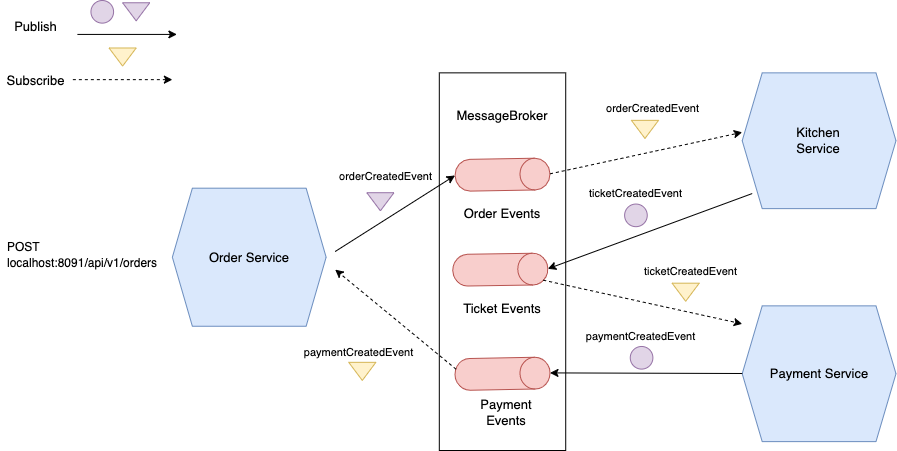

The diagram above was exported from draw.io. Its source (the exported page's mxGraphModel, read from the mxfile embedded in the PNG):
<mxGraphModel dx="2276" dy="914" grid="1" gridSize="10" guides="1" tooltips="1" connect="1" arrows="1" fold="1" page="1" pageScale="1" pageWidth="850" pageHeight="1100" math="0" shadow="0">
  <root>
    <mxCell id="0" />
    <mxCell id="1" parent="0" />
    <mxCell id="RfTGgLPv5XxAwh-C0dmG-123" value="" style="group" vertex="1" connectable="0" parent="1">
      <mxGeometry x="-460" y="350" width="895.48" height="450" as="geometry" />
    </mxCell>
    <mxCell id="RfTGgLPv5XxAwh-C0dmG-65" value="" style="rounded=0;whiteSpace=wrap;html=1;fontSize=13;fillColor=none;" vertex="1" parent="RfTGgLPv5XxAwh-C0dmG-123">
      <mxGeometry x="438.81233575757574" y="72.36180904522612" width="126.40740404040405" height="377.6381909547739" as="geometry" />
    </mxCell>
    <mxCell id="RfTGgLPv5XxAwh-C0dmG-46" value="" style="triangle;whiteSpace=wrap;html=1;fontSize=13;rotation=90;fillColor=#e1d5e7;strokeColor=#9673a6;" vertex="1" parent="RfTGgLPv5XxAwh-C0dmG-123">
      <mxGeometry x="370.8553535353535" y="187.68844221105522" width="18.090505050505048" height="27.1356783919598" as="geometry" />
    </mxCell>
    <mxCell id="RfTGgLPv5XxAwh-C0dmG-31" value="" style="shape=cylinder3;whiteSpace=wrap;html=1;boundedLbl=1;backgroundOutline=1;size=15;rotation=89;fillColor=#f8cecc;strokeColor=#b85450;" vertex="1" parent="RfTGgLPv5XxAwh-C0dmG-123">
      <mxGeometry x="486.11900646464653" y="126.66934673366838" width="31.775972121212124" height="94.9748743718593" as="geometry" />
    </mxCell>
    <mxCell id="RfTGgLPv5XxAwh-C0dmG-48" value="&lt;font style=&quot;font-size: 11px&quot;&gt;orderCreatedEvent&lt;/font&gt;" style="text;html=1;align=center;verticalAlign=middle;resizable=0;points=[];autosize=1;strokeColor=none;fontSize=13;" vertex="1" parent="RfTGgLPv5XxAwh-C0dmG-123">
      <mxGeometry x="330.15171717171717" y="165.11155778894468" width="110" height="20" as="geometry" />
    </mxCell>
    <mxCell id="RfTGgLPv5XxAwh-C0dmG-50" value="" style="triangle;whiteSpace=wrap;html=1;fontSize=13;rotation=90;fillColor=#fff2cc;strokeColor=#d6b656;" vertex="1" parent="RfTGgLPv5XxAwh-C0dmG-123">
      <mxGeometry x="635.4289898989899" y="115.32663316582911" width="18.090505050505048" height="27.1356783919598" as="geometry" />
    </mxCell>
    <mxCell id="RfTGgLPv5XxAwh-C0dmG-51" value="&lt;font style=&quot;font-size: 11px&quot;&gt;orderCreatedEvent&lt;/font&gt;" style="text;html=1;align=center;verticalAlign=middle;resizable=0;points=[];autosize=1;strokeColor=none;fontSize=13;" vertex="1" parent="RfTGgLPv5XxAwh-C0dmG-123">
      <mxGeometry x="596.9866666666667" y="97.23618090452251" width="110" height="20" as="geometry" />
    </mxCell>
    <mxCell id="RfTGgLPv5XxAwh-C0dmG-53" value="" style="triangle;whiteSpace=wrap;html=1;fontSize=13;rotation=90;fillColor=#e1d5e7;strokeColor=#9673a6;" vertex="1" parent="RfTGgLPv5XxAwh-C0dmG-123">
      <mxGeometry x="126.63353535353535" y="-2.2613065326633164" width="18.090505050505048" height="27.1356783919598" as="geometry" />
    </mxCell>
    <mxCell id="RfTGgLPv5XxAwh-C0dmG-55" value="" style="triangle;whiteSpace=wrap;html=1;fontSize=13;rotation=90;fillColor=#fff2cc;strokeColor=#d6b656;" vertex="1" parent="RfTGgLPv5XxAwh-C0dmG-123">
      <mxGeometry x="113.06565656565655" y="42.96482412060301" width="18.090505050505048" height="27.1356783919598" as="geometry" />
    </mxCell>
    <mxCell id="RfTGgLPv5XxAwh-C0dmG-56" value="Subscribe" style="text;html=1;align=center;verticalAlign=middle;resizable=0;points=[];autosize=1;strokeColor=none;fontSize=13;" vertex="1" parent="RfTGgLPv5XxAwh-C0dmG-123">
      <mxGeometry y="70.10050251256281" width="70" height="20" as="geometry" />
    </mxCell>
    <mxCell id="RfTGgLPv5XxAwh-C0dmG-57" value="" style="shape=hexagon;perimeter=hexagonPerimeter2;whiteSpace=wrap;html=1;fixedSize=1;fontSize=13;fillColor=#dae8fc;strokeColor=#6c8ebf;" vertex="1" parent="RfTGgLPv5XxAwh-C0dmG-123">
      <mxGeometry x="171.85979797979797" y="187.68844221105527" width="153.76929292929293" height="138.0572864321608" as="geometry" />
    </mxCell>
    <mxCell id="RfTGgLPv5XxAwh-C0dmG-58" value="Order Service" style="text;html=1;strokeColor=none;fillColor=none;align=center;verticalAlign=middle;whiteSpace=wrap;rounded=0;fontSize=13;" vertex="1" parent="RfTGgLPv5XxAwh-C0dmG-123">
      <mxGeometry x="203.51818181818183" y="247.6763819095477" width="90.45252525252525" height="18.09045226130653" as="geometry" />
    </mxCell>
    <mxCell id="RfTGgLPv5XxAwh-C0dmG-62" value="" style="shape=hexagon;perimeter=hexagonPerimeter2;whiteSpace=wrap;html=1;fixedSize=1;fontSize=13;fillColor=#dae8fc;strokeColor=#6c8ebf;" vertex="1" parent="RfTGgLPv5XxAwh-C0dmG-123">
      <mxGeometry x="741.710707070707" y="72.36180904522612" width="153.76929292929293" height="135.7597989949749" as="geometry" />
    </mxCell>
    <mxCell id="RfTGgLPv5XxAwh-C0dmG-63" value="Kitchen Service" style="text;html=1;strokeColor=none;fillColor=none;align=center;verticalAlign=middle;whiteSpace=wrap;rounded=0;fontSize=13;" vertex="1" parent="RfTGgLPv5XxAwh-C0dmG-123">
      <mxGeometry x="773.3690909090909" y="131.20100502512562" width="90.45252525252525" height="18.09045226130653" as="geometry" />
    </mxCell>
    <mxCell id="RfTGgLPv5XxAwh-C0dmG-67" value="MessageBroker" style="text;html=1;strokeColor=none;fillColor=none;align=center;verticalAlign=middle;whiteSpace=wrap;rounded=0;fontSize=13;" vertex="1" parent="RfTGgLPv5XxAwh-C0dmG-123">
      <mxGeometry x="483.9210101010101" y="106.28140703517587" width="36.181010101010095" height="18.09045226130653" as="geometry" />
    </mxCell>
    <mxCell id="RfTGgLPv5XxAwh-C0dmG-73" value="" style="shape=cylinder3;whiteSpace=wrap;html=1;boundedLbl=1;backgroundOutline=1;size=15;rotation=89;fillColor=#f8cecc;strokeColor=#b85450;" vertex="1" parent="RfTGgLPv5XxAwh-C0dmG-123">
      <mxGeometry x="483.9210101010101" y="221.64422110552763" width="31.775972121212124" height="94.9748743718593" as="geometry" />
    </mxCell>
    <mxCell id="RfTGgLPv5XxAwh-C0dmG-74" value="" style="ellipse;whiteSpace=wrap;html=1;aspect=fixed;fontSize=13;fillColor=#e1d5e7;strokeColor=#9673a6;" vertex="1" parent="RfTGgLPv5XxAwh-C0dmG-123">
      <mxGeometry x="90.45252525252525" width="22.61306532663317" height="22.61306532663317" as="geometry" />
    </mxCell>
    <mxCell id="RfTGgLPv5XxAwh-C0dmG-76" value="" style="endArrow=classic;html=1;fontSize=13;" edge="1" parent="RfTGgLPv5XxAwh-C0dmG-123">
      <mxGeometry width="50" height="50" relative="1" as="geometry">
        <mxPoint x="76.88464646464647" y="33.91959798994975" as="sourcePoint" />
        <mxPoint x="176.38242424242424" y="33.91959798994975" as="targetPoint" />
      </mxGeometry>
    </mxCell>
    <mxCell id="RfTGgLPv5XxAwh-C0dmG-77" value="Publish" style="text;html=1;align=center;verticalAlign=middle;resizable=0;points=[];autosize=1;strokeColor=none;fontSize=13;" vertex="1" parent="RfTGgLPv5XxAwh-C0dmG-123">
      <mxGeometry x="4.522626262626262" y="15.829145728643217" width="60" height="20" as="geometry" />
    </mxCell>
    <mxCell id="RfTGgLPv5XxAwh-C0dmG-78" value="" style="endArrow=classic;html=1;fontSize=13;dashed=1;" edge="1" parent="RfTGgLPv5XxAwh-C0dmG-123">
      <mxGeometry width="50" height="50" relative="1" as="geometry">
        <mxPoint x="72.36202020202019" y="79.14572864321609" as="sourcePoint" />
        <mxPoint x="171.85979797979797" y="79.14572864321609" as="targetPoint" />
      </mxGeometry>
    </mxCell>
    <mxCell id="RfTGgLPv5XxAwh-C0dmG-82" value="" style="endArrow=classic;html=1;fontSize=13;entryX=0.5;entryY=0;entryDx=0;entryDy=0;entryPerimeter=0;exitX=0.065;exitY=0.889;exitDx=0;exitDy=0;exitPerimeter=0;" edge="1" parent="RfTGgLPv5XxAwh-C0dmG-123" source="RfTGgLPv5XxAwh-C0dmG-62" target="RfTGgLPv5XxAwh-C0dmG-73">
      <mxGeometry width="50" height="50" relative="1" as="geometry">
        <mxPoint x="714.5749494949495" y="196.73366834170852" as="sourcePoint" />
        <mxPoint x="651.2581818181818" y="287.1859296482412" as="targetPoint" />
        <Array as="points" />
      </mxGeometry>
    </mxCell>
    <mxCell id="RfTGgLPv5XxAwh-C0dmG-84" value="" style="endArrow=classic;html=1;fontSize=13;entryX=0.5;entryY=1;entryDx=0;entryDy=0;entryPerimeter=0;" edge="1" parent="RfTGgLPv5XxAwh-C0dmG-123" target="RfTGgLPv5XxAwh-C0dmG-31">
      <mxGeometry width="50" height="50" relative="1" as="geometry">
        <mxPoint x="334.6743434343434" y="251.00502512562815" as="sourcePoint" />
        <mxPoint x="416.3077474747475" y="185.42713567839198" as="targetPoint" />
      </mxGeometry>
    </mxCell>
    <mxCell id="RfTGgLPv5XxAwh-C0dmG-86" value="" style="endArrow=classic;html=1;fontSize=13;dashed=1;exitX=0.5;exitY=0;exitDx=0;exitDy=0;exitPerimeter=0;entryX=0;entryY=0.438;entryDx=0;entryDy=0;entryPerimeter=0;" edge="1" parent="RfTGgLPv5XxAwh-C0dmG-123" source="RfTGgLPv5XxAwh-C0dmG-31" target="RfTGgLPv5XxAwh-C0dmG-62">
      <mxGeometry width="50" height="50" relative="1" as="geometry">
        <mxPoint x="578.8961616161615" y="251.00502512562815" as="sourcePoint" />
        <mxPoint x="624.1224242424242" y="205.77889447236183" as="targetPoint" />
      </mxGeometry>
    </mxCell>
    <mxCell id="RfTGgLPv5XxAwh-C0dmG-88" value="" style="ellipse;whiteSpace=wrap;html=1;aspect=fixed;fontSize=13;fillColor=#e1d5e7;strokeColor=#9673a6;" vertex="1" parent="RfTGgLPv5XxAwh-C0dmG-123">
      <mxGeometry x="624.1224242424242" y="203.55376884422108" width="22.61306532663317" height="22.61306532663317" as="geometry" />
    </mxCell>
    <mxCell id="RfTGgLPv5XxAwh-C0dmG-89" value="&lt;font style=&quot;font-size: 11px&quot;&gt;ticketCreatedEvent&lt;/font&gt;" style="text;html=1;strokeColor=none;fillColor=none;align=center;verticalAlign=middle;whiteSpace=wrap;rounded=0;fontSize=13;" vertex="1" parent="RfTGgLPv5XxAwh-C0dmG-123">
      <mxGeometry x="622.9917676767676" y="187.68844221105527" width="24.874444444444446" height="9.045226130653266" as="geometry" />
    </mxCell>
    <mxCell id="RfTGgLPv5XxAwh-C0dmG-98" value="Payment Service" style="shape=hexagon;perimeter=hexagonPerimeter2;whiteSpace=wrap;html=1;fixedSize=1;fontSize=13;fillColor=#dae8fc;strokeColor=#6c8ebf;" vertex="1" parent="RfTGgLPv5XxAwh-C0dmG-123">
      <mxGeometry x="741.710707070707" y="305.35778894472367" width="153.76929292929293" height="135.7597989949749" as="geometry" />
    </mxCell>
    <mxCell id="RfTGgLPv5XxAwh-C0dmG-100" value="&lt;font style=&quot;font-size: 12px&quot;&gt;&lt;span style=&quot;color: rgb(0 , 0 , 0) ; font-family: &amp;#34;helvetica&amp;#34; ; font-style: normal ; font-weight: 400 ; letter-spacing: normal ; text-align: center ; text-indent: 0px ; text-transform: none ; word-spacing: 0px ; background-color: rgb(255 , 255 , 255) ; display: inline ; float: none&quot;&gt;POST&lt;/span&gt;&lt;br style=&quot;color: rgb(0 , 0 , 0) ; font-family: &amp;#34;helvetica&amp;#34; ; font-style: normal ; font-weight: 400 ; letter-spacing: normal ; text-align: center ; text-indent: 0px ; text-transform: none ; word-spacing: 0px&quot;&gt;&lt;span style=&quot;color: rgb(0 , 0 , 0) ; font-family: &amp;#34;helvetica&amp;#34; ; font-style: normal ; font-weight: 400 ; letter-spacing: normal ; text-align: center ; text-indent: 0px ; text-transform: none ; word-spacing: 0px ; background-color: rgb(255 , 255 , 255) ; display: inline ; float: none&quot;&gt;localhost:8091/api/v1/orders&lt;/span&gt;&lt;/font&gt;" style="text;whiteSpace=wrap;html=1;fontSize=13;" vertex="1" parent="RfTGgLPv5XxAwh-C0dmG-123">
      <mxGeometry x="4.52" y="231.91" width="130" height="28.18" as="geometry" />
    </mxCell>
    <mxCell id="RfTGgLPv5XxAwh-C0dmG-102" value="Order Events" style="text;html=1;strokeColor=none;fillColor=none;align=center;verticalAlign=middle;whiteSpace=wrap;rounded=0;fontSize=13;" vertex="1" parent="RfTGgLPv5XxAwh-C0dmG-123">
      <mxGeometry x="456.78525252525253" y="203.55376884422108" width="90.45252525252525" height="18.09045226130653" as="geometry" />
    </mxCell>
    <mxCell id="RfTGgLPv5XxAwh-C0dmG-103" value="" style="shape=cylinder3;whiteSpace=wrap;html=1;boundedLbl=1;backgroundOutline=1;size=15;rotation=89;fillColor=#f8cecc;strokeColor=#b85450;" vertex="1" parent="RfTGgLPv5XxAwh-C0dmG-123">
      <mxGeometry x="486.10996121212116" y="325.7457286432162" width="31.775972121212124" height="94.9748743718593" as="geometry" />
    </mxCell>
    <mxCell id="RfTGgLPv5XxAwh-C0dmG-104" value="Ticket Events" style="text;html=1;strokeColor=none;fillColor=none;align=center;verticalAlign=middle;whiteSpace=wrap;rounded=0;fontSize=13;" vertex="1" parent="RfTGgLPv5XxAwh-C0dmG-123">
      <mxGeometry x="456.7762072727273" y="298.5286432160804" width="90.45252525252525" height="18.09045226130653" as="geometry" />
    </mxCell>
    <mxCell id="RfTGgLPv5XxAwh-C0dmG-106" value="Payment Events" style="text;html=1;strokeColor=none;fillColor=none;align=center;verticalAlign=middle;whiteSpace=wrap;rounded=0;fontSize=13;" vertex="1" parent="RfTGgLPv5XxAwh-C0dmG-123">
      <mxGeometry x="461.30787878787874" y="402.6301507537688" width="90.45252525252525" height="18.09045226130653" as="geometry" />
    </mxCell>
    <mxCell id="RfTGgLPv5XxAwh-C0dmG-107" value="" style="endArrow=classic;html=1;fontSize=13;dashed=1;exitX=0.5;exitY=0;exitDx=0;exitDy=0;exitPerimeter=0;" edge="1" parent="RfTGgLPv5XxAwh-C0dmG-123">
      <mxGeometry width="50" height="50" relative="1" as="geometry">
        <mxPoint x="542.7124415536149" y="279.6727374832545" as="sourcePoint" />
        <mxPoint x="741.710707070707" y="323.3668341708543" as="targetPoint" />
      </mxGeometry>
    </mxCell>
    <mxCell id="RfTGgLPv5XxAwh-C0dmG-108" value="&lt;font style=&quot;font-size: 11px&quot;&gt;ticketCreatedEvent&lt;/font&gt;" style="text;html=1;align=center;verticalAlign=middle;resizable=0;points=[];autosize=1;strokeColor=none;fontSize=13;" vertex="1" parent="RfTGgLPv5XxAwh-C0dmG-123">
      <mxGeometry x="635.4289898989899" y="260.086432160804" width="110" height="20" as="geometry" />
    </mxCell>
    <mxCell id="RfTGgLPv5XxAwh-C0dmG-109" value="" style="triangle;whiteSpace=wrap;html=1;fontSize=13;rotation=90;fillColor=#fff2cc;strokeColor=#d6b656;" vertex="1" parent="RfTGgLPv5XxAwh-C0dmG-123">
      <mxGeometry x="676.1326262626262" y="278.17688442211056" width="18.090505050505048" height="27.1356783919598" as="geometry" />
    </mxCell>
    <mxCell id="RfTGgLPv5XxAwh-C0dmG-114" value="" style="endArrow=classic;html=1;fontSize=13;entryX=0.5;entryY=0;entryDx=0;entryDy=0;entryPerimeter=0;" edge="1" parent="RfTGgLPv5XxAwh-C0dmG-123" source="RfTGgLPv5XxAwh-C0dmG-98" target="RfTGgLPv5XxAwh-C0dmG-103">
      <mxGeometry width="50" height="50" relative="1" as="geometry">
        <mxPoint x="728.1156925252525" y="420.7206030150754" as="sourcePoint" />
        <mxPoint x="542.7151515151514" y="377.6381909547739" as="targetPoint" />
        <Array as="points" />
      </mxGeometry>
    </mxCell>
    <mxCell id="RfTGgLPv5XxAwh-C0dmG-116" value="" style="ellipse;whiteSpace=wrap;html=1;aspect=fixed;fontSize=13;fillColor=#e1d5e7;strokeColor=#9673a6;" vertex="1" parent="RfTGgLPv5XxAwh-C0dmG-123">
      <mxGeometry x="629.7757070707071" y="345.97989949748745" width="22.61306532663317" height="22.61306532663317" as="geometry" />
    </mxCell>
    <mxCell id="RfTGgLPv5XxAwh-C0dmG-118" value="&lt;font style=&quot;font-size: 11px&quot;&gt;paymentCreatedEvent&lt;/font&gt;" style="text;html=1;strokeColor=none;fillColor=none;align=center;verticalAlign=middle;whiteSpace=wrap;rounded=0;fontSize=13;" vertex="1" parent="RfTGgLPv5XxAwh-C0dmG-123">
      <mxGeometry x="627.5143939393939" y="330.18693467336686" width="24.874444444444446" height="9.045226130653266" as="geometry" />
    </mxCell>
    <mxCell id="RfTGgLPv5XxAwh-C0dmG-119" value="" style="endArrow=classic;html=1;fontSize=13;dashed=1;exitX=0.5;exitY=0;exitDx=0;exitDy=0;exitPerimeter=0;" edge="1" parent="RfTGgLPv5XxAwh-C0dmG-123">
      <mxGeometry width="50" height="50" relative="1" as="geometry">
        <mxPoint x="455.618414949495" y="368.7648241206031" as="sourcePoint" />
        <mxPoint x="334.6743434343434" y="269.0954773869347" as="targetPoint" />
      </mxGeometry>
    </mxCell>
    <mxCell id="RfTGgLPv5XxAwh-C0dmG-120" value="" style="triangle;whiteSpace=wrap;html=1;fontSize=13;rotation=90;fillColor=#fff2cc;strokeColor=#d6b656;" vertex="1" parent="RfTGgLPv5XxAwh-C0dmG-123">
      <mxGeometry x="352.76484848484847" y="357.3226130653266" width="18.090505050505048" height="27.1356783919598" as="geometry" />
    </mxCell>
    <mxCell id="RfTGgLPv5XxAwh-C0dmG-121" value="&lt;font style=&quot;font-size: 11px&quot;&gt;paymentCreatedEvent&lt;/font&gt;" style="text;html=1;strokeColor=none;fillColor=none;align=center;verticalAlign=middle;whiteSpace=wrap;rounded=0;fontSize=13;" vertex="1" parent="RfTGgLPv5XxAwh-C0dmG-123">
      <mxGeometry x="345.98090909090905" y="345.97989949748745" width="24.874444444444446" height="9.045226130653266" as="geometry" />
    </mxCell>
  </root>
</mxGraphModel>